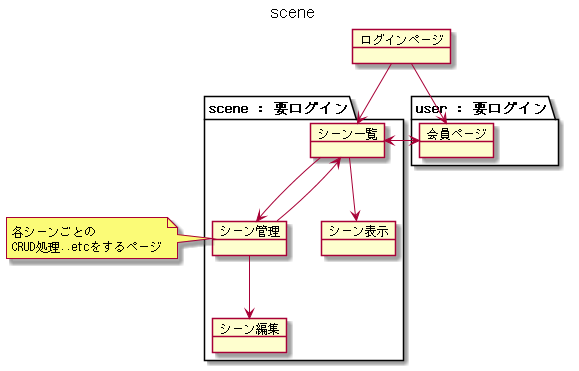

The diagram above was rendered by PlantUML. Its source (embedded in the PNG):
@startuml

title scene

Object ログインページ

package "scene : 要ログイン" {
    Object シーン一覧
    Object シーン管理
    Object シーン表示
    Object シーン編集
}

package "user : 要ログイン" {
    Object 会員ページ 
}

シーン一覧 --> シーン管理
シーン管理 -up-> シーン一覧
シーン一覧 --> シーン表示
シーン管理 --> シーン編集

ログインページ --> シーン一覧
ログインページ --> 会員ページ
シーン一覧 --> 会員ページ
会員ページ --> シーン一覧


note left of シーン管理 {
    各シーンごとの
    CRUD処理..etcをするページ
} 

@enduml